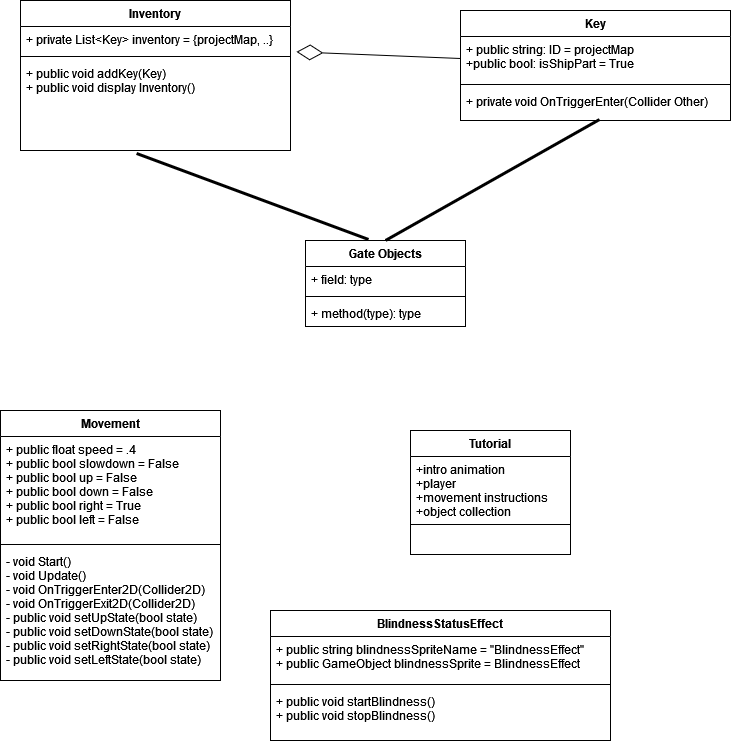

The diagram above was exported from draw.io. Its source (the exported page's mxGraphModel, read from the mxfile embedded in the PNG):
<mxGraphModel dx="1422" dy="752" grid="1" gridSize="10" guides="1" tooltips="1" connect="1" arrows="1" fold="1" page="1" pageScale="1" pageWidth="850" pageHeight="1100" math="0" shadow="0">
  <root>
    <mxCell id="0" />
    <mxCell id="1" parent="0" />
    <mxCell id="6m0A4o4PKyhYF6xhsdhn-1" value="Key" style="swimlane;fontStyle=1;align=center;verticalAlign=top;childLayout=stackLayout;horizontal=1;startSize=26;horizontalStack=0;resizeParent=1;resizeParentMax=0;resizeLast=0;collapsible=1;marginBottom=0;" parent="1" vertex="1">
      <mxGeometry x="500" y="100" width="270" height="110" as="geometry" />
    </mxCell>
    <mxCell id="6m0A4o4PKyhYF6xhsdhn-2" value="+ public string: ID = projectMap&#10;+public bool: isShipPart = True&#10;" style="text;strokeColor=none;fillColor=none;align=left;verticalAlign=top;spacingLeft=4;spacingRight=4;overflow=hidden;rotatable=0;points=[[0,0.5],[1,0.5]];portConstraint=eastwest;" parent="6m0A4o4PKyhYF6xhsdhn-1" vertex="1">
      <mxGeometry y="26" width="270" height="44" as="geometry" />
    </mxCell>
    <mxCell id="6m0A4o4PKyhYF6xhsdhn-3" value="" style="line;strokeWidth=1;fillColor=none;align=left;verticalAlign=middle;spacingTop=-1;spacingLeft=3;spacingRight=3;rotatable=0;labelPosition=right;points=[];portConstraint=eastwest;" parent="6m0A4o4PKyhYF6xhsdhn-1" vertex="1">
      <mxGeometry y="70" width="270" height="8" as="geometry" />
    </mxCell>
    <mxCell id="6m0A4o4PKyhYF6xhsdhn-4" value="+ private void OnTriggerEnter(Collider Other)" style="text;strokeColor=none;fillColor=none;align=left;verticalAlign=top;spacingLeft=4;spacingRight=4;overflow=hidden;rotatable=0;points=[[0,0.5],[1,0.5]];portConstraint=eastwest;" parent="6m0A4o4PKyhYF6xhsdhn-1" vertex="1">
      <mxGeometry y="78" width="270" height="32" as="geometry" />
    </mxCell>
    <mxCell id="6m0A4o4PKyhYF6xhsdhn-5" value="Inventory" style="swimlane;fontStyle=1;align=center;verticalAlign=top;childLayout=stackLayout;horizontal=1;startSize=26;horizontalStack=0;resizeParent=1;resizeParentMax=0;resizeLast=0;collapsible=1;marginBottom=0;" parent="1" vertex="1">
      <mxGeometry x="60" y="90" width="270" height="150" as="geometry" />
    </mxCell>
    <mxCell id="6m0A4o4PKyhYF6xhsdhn-6" value="+ private List&lt;Key&gt; inventory = {projectMap, ..}&#10;" style="text;strokeColor=none;fillColor=none;align=left;verticalAlign=top;spacingLeft=4;spacingRight=4;overflow=hidden;rotatable=0;points=[[0,0.5],[1,0.5]];portConstraint=eastwest;" parent="6m0A4o4PKyhYF6xhsdhn-5" vertex="1">
      <mxGeometry y="26" width="270" height="26" as="geometry" />
    </mxCell>
    <mxCell id="6m0A4o4PKyhYF6xhsdhn-7" value="" style="line;strokeWidth=1;fillColor=none;align=left;verticalAlign=middle;spacingTop=-1;spacingLeft=3;spacingRight=3;rotatable=0;labelPosition=right;points=[];portConstraint=eastwest;" parent="6m0A4o4PKyhYF6xhsdhn-5" vertex="1">
      <mxGeometry y="52" width="270" height="8" as="geometry" />
    </mxCell>
    <mxCell id="6m0A4o4PKyhYF6xhsdhn-8" value="+ public void addKey(Key)&#10;+ public void display Inventory()&#10;" style="text;strokeColor=none;fillColor=none;align=left;verticalAlign=top;spacingLeft=4;spacingRight=4;overflow=hidden;rotatable=0;points=[[0,0.5],[1,0.5]];portConstraint=eastwest;" parent="6m0A4o4PKyhYF6xhsdhn-5" vertex="1">
      <mxGeometry y="60" width="270" height="90" as="geometry" />
    </mxCell>
    <mxCell id="B0deFVuiCFd2pP4ZQ2M7-14" value="Movement" style="swimlane;fontStyle=1;align=center;verticalAlign=top;childLayout=stackLayout;horizontal=1;startSize=26;horizontalStack=0;resizeParent=1;resizeParentMax=0;resizeLast=0;collapsible=1;marginBottom=0;" parent="1" vertex="1">
      <mxGeometry x="40" y="500" width="220" height="270" as="geometry" />
    </mxCell>
    <mxCell id="B0deFVuiCFd2pP4ZQ2M7-15" value="+ public float speed = .4&#10;+ public bool slowdown = False&#10;+ public bool up = False&#10;+ public bool down = False&#10;+ public bool right = True&#10;+ public bool left = False&#10;&#10;" style="text;strokeColor=none;fillColor=none;align=left;verticalAlign=top;spacingLeft=4;spacingRight=4;overflow=hidden;rotatable=0;points=[[0,0.5],[1,0.5]];portConstraint=eastwest;" parent="B0deFVuiCFd2pP4ZQ2M7-14" vertex="1">
      <mxGeometry y="26" width="220" height="104" as="geometry" />
    </mxCell>
    <mxCell id="B0deFVuiCFd2pP4ZQ2M7-16" value="" style="line;strokeWidth=1;fillColor=none;align=left;verticalAlign=middle;spacingTop=-1;spacingLeft=3;spacingRight=3;rotatable=0;labelPosition=right;points=[];portConstraint=eastwest;" parent="B0deFVuiCFd2pP4ZQ2M7-14" vertex="1">
      <mxGeometry y="130" width="220" height="8" as="geometry" />
    </mxCell>
    <mxCell id="B0deFVuiCFd2pP4ZQ2M7-17" value="- void Start()&#10;- void Update()&#10;- void OnTriggerEnter2D(Collider2D)&#10;- void OnTriggerExit2D(Collider2D)&#10;- public void setUpState(bool state)&#10;- public void setDownState(bool state)&#10;- public void setRightState(bool state)&#10;- public void setLeftState(bool state)" style="text;strokeColor=none;fillColor=none;align=left;verticalAlign=top;spacingLeft=4;spacingRight=4;overflow=hidden;rotatable=0;points=[[0,0.5],[1,0.5]];portConstraint=eastwest;" parent="B0deFVuiCFd2pP4ZQ2M7-14" vertex="1">
      <mxGeometry y="138" width="220" height="132" as="geometry" />
    </mxCell>
    <mxCell id="B0deFVuiCFd2pP4ZQ2M7-18" value="Tutorial" style="swimlane;fontStyle=1;align=center;verticalAlign=top;childLayout=stackLayout;horizontal=1;startSize=26;horizontalStack=0;resizeParent=1;resizeParentMax=0;resizeLast=0;collapsible=1;marginBottom=0;" parent="1" vertex="1">
      <mxGeometry x="450" y="520" width="160" height="124" as="geometry" />
    </mxCell>
    <mxCell id="B0deFVuiCFd2pP4ZQ2M7-19" value="+intro animation&#10;+player&#10;+movement instructions&#10;+object collection&#10;" style="text;strokeColor=none;fillColor=none;align=left;verticalAlign=top;spacingLeft=4;spacingRight=4;overflow=hidden;rotatable=0;points=[[0,0.5],[1,0.5]];portConstraint=eastwest;" parent="B0deFVuiCFd2pP4ZQ2M7-18" vertex="1">
      <mxGeometry y="26" width="160" height="64" as="geometry" />
    </mxCell>
    <mxCell id="B0deFVuiCFd2pP4ZQ2M7-20" value="" style="line;strokeWidth=1;fillColor=none;align=left;verticalAlign=middle;spacingTop=-1;spacingLeft=3;spacingRight=3;rotatable=0;labelPosition=right;points=[];portConstraint=eastwest;" parent="B0deFVuiCFd2pP4ZQ2M7-18" vertex="1">
      <mxGeometry y="90" width="160" height="8" as="geometry" />
    </mxCell>
    <mxCell id="B0deFVuiCFd2pP4ZQ2M7-21" value="   " style="text;strokeColor=none;fillColor=none;align=left;verticalAlign=top;spacingLeft=4;spacingRight=4;overflow=hidden;rotatable=0;points=[[0,0.5],[1,0.5]];portConstraint=eastwest;" parent="B0deFVuiCFd2pP4ZQ2M7-18" vertex="1">
      <mxGeometry y="98" width="160" height="26" as="geometry" />
    </mxCell>
    <mxCell id="B0deFVuiCFd2pP4ZQ2M7-26" value="BlindnessStatusEffect" style="swimlane;fontStyle=1;align=center;verticalAlign=top;childLayout=stackLayout;horizontal=1;startSize=26;horizontalStack=0;resizeParent=1;resizeParentMax=0;resizeLast=0;collapsible=1;marginBottom=0;" parent="1" vertex="1">
      <mxGeometry x="310" y="700" width="340" height="130" as="geometry" />
    </mxCell>
    <mxCell id="B0deFVuiCFd2pP4ZQ2M7-27" value="+ public string blindnessSpriteName = &quot;BlindnessEffect&quot;&#10;+ public GameObject blindnessSprite = BlindnessEffect&#10;" style="text;strokeColor=none;fillColor=none;align=left;verticalAlign=top;spacingLeft=4;spacingRight=4;overflow=hidden;rotatable=0;points=[[0,0.5],[1,0.5]];portConstraint=eastwest;" parent="B0deFVuiCFd2pP4ZQ2M7-26" vertex="1">
      <mxGeometry y="26" width="340" height="44" as="geometry" />
    </mxCell>
    <mxCell id="B0deFVuiCFd2pP4ZQ2M7-28" value="" style="line;strokeWidth=1;fillColor=none;align=left;verticalAlign=middle;spacingTop=-1;spacingLeft=3;spacingRight=3;rotatable=0;labelPosition=right;points=[];portConstraint=eastwest;" parent="B0deFVuiCFd2pP4ZQ2M7-26" vertex="1">
      <mxGeometry y="70" width="340" height="8" as="geometry" />
    </mxCell>
    <mxCell id="B0deFVuiCFd2pP4ZQ2M7-29" value="+ public void startBlindness()&#10;+ public void stopBlindness()&#10;" style="text;strokeColor=none;fillColor=none;align=left;verticalAlign=top;spacingLeft=4;spacingRight=4;overflow=hidden;rotatable=0;points=[[0,0.5],[1,0.5]];portConstraint=eastwest;" parent="B0deFVuiCFd2pP4ZQ2M7-26" vertex="1">
      <mxGeometry y="78" width="340" height="52" as="geometry" />
    </mxCell>
    <mxCell id="B0deFVuiCFd2pP4ZQ2M7-30" value="Gate Objects" style="swimlane;fontStyle=1;align=center;verticalAlign=top;childLayout=stackLayout;horizontal=1;startSize=26;horizontalStack=0;resizeParent=1;resizeParentMax=0;resizeLast=0;collapsible=1;marginBottom=0;" parent="1" vertex="1">
      <mxGeometry x="345" y="330" width="160" height="86" as="geometry" />
    </mxCell>
    <mxCell id="B0deFVuiCFd2pP4ZQ2M7-31" value="+ field: type" style="text;strokeColor=none;fillColor=none;align=left;verticalAlign=top;spacingLeft=4;spacingRight=4;overflow=hidden;rotatable=0;points=[[0,0.5],[1,0.5]];portConstraint=eastwest;" parent="B0deFVuiCFd2pP4ZQ2M7-30" vertex="1">
      <mxGeometry y="26" width="160" height="26" as="geometry" />
    </mxCell>
    <mxCell id="B0deFVuiCFd2pP4ZQ2M7-32" value="" style="line;strokeWidth=1;fillColor=none;align=left;verticalAlign=middle;spacingTop=-1;spacingLeft=3;spacingRight=3;rotatable=0;labelPosition=right;points=[];portConstraint=eastwest;" parent="B0deFVuiCFd2pP4ZQ2M7-30" vertex="1">
      <mxGeometry y="52" width="160" height="8" as="geometry" />
    </mxCell>
    <mxCell id="B0deFVuiCFd2pP4ZQ2M7-33" value="+ method(type): type" style="text;strokeColor=none;fillColor=none;align=left;verticalAlign=top;spacingLeft=4;spacingRight=4;overflow=hidden;rotatable=0;points=[[0,0.5],[1,0.5]];portConstraint=eastwest;" parent="B0deFVuiCFd2pP4ZQ2M7-30" vertex="1">
      <mxGeometry y="60" width="160" height="26" as="geometry" />
    </mxCell>
    <mxCell id="6IT7n10e6s2rp97KjCL1-1" value="" style="endArrow=diamondThin;endFill=0;endSize=24;html=1;rounded=0;exitX=0;exitY=0.5;exitDx=0;exitDy=0;entryX=1.022;entryY=-0.096;entryDx=0;entryDy=0;entryPerimeter=0;" parent="1" source="6m0A4o4PKyhYF6xhsdhn-2" target="6m0A4o4PKyhYF6xhsdhn-8" edge="1">
      <mxGeometry width="160" relative="1" as="geometry">
        <mxPoint x="250" y="440" as="sourcePoint" />
        <mxPoint x="410" y="440" as="targetPoint" />
      </mxGeometry>
    </mxCell>
    <mxCell id="EyeMCLa2raAjdPAae9q3-2" value="" style="endArrow=none;startArrow=none;endFill=0;startFill=0;endSize=8;html=1;verticalAlign=bottom;labelBackgroundColor=none;strokeWidth=3;rounded=0;exitX=0.5;exitY=0;exitDx=0;exitDy=0;entryX=0.515;entryY=0.969;entryDx=0;entryDy=0;entryPerimeter=0;" parent="1" source="B0deFVuiCFd2pP4ZQ2M7-30" target="6m0A4o4PKyhYF6xhsdhn-4" edge="1">
      <mxGeometry width="160" relative="1" as="geometry">
        <mxPoint x="510" y="310" as="sourcePoint" />
        <mxPoint x="670" y="310" as="targetPoint" />
        <Array as="points" />
      </mxGeometry>
    </mxCell>
    <mxCell id="EyeMCLa2raAjdPAae9q3-3" value="" style="endArrow=none;startArrow=none;endFill=0;startFill=0;endSize=8;html=1;verticalAlign=bottom;labelBackgroundColor=none;strokeWidth=3;rounded=0;exitX=0.43;exitY=1.033;exitDx=0;exitDy=0;exitPerimeter=0;entryX=0.394;entryY=-0.012;entryDx=0;entryDy=0;entryPerimeter=0;" parent="1" source="6m0A4o4PKyhYF6xhsdhn-8" target="B0deFVuiCFd2pP4ZQ2M7-30" edge="1">
      <mxGeometry width="160" relative="1" as="geometry">
        <mxPoint x="115" y="350" as="sourcePoint" />
        <mxPoint x="430" y="300" as="targetPoint" />
      </mxGeometry>
    </mxCell>
  </root>
</mxGraphModel>